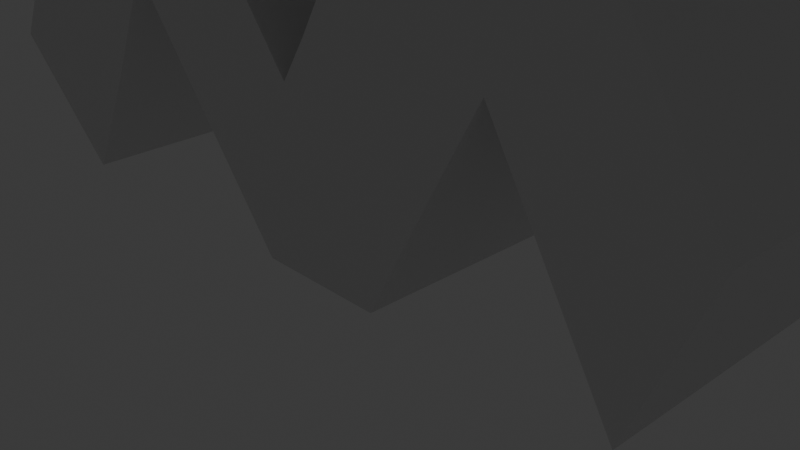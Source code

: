 # Source: hvym_logo_test.blend  (saved by Blender 4.0.36; exported with 4.5.12 LTS)
import bpy
from mathutils import Matrix  # noqa: F401  (used for matrix-valued properties, if any)

bpy.ops.wm.read_factory_settings(use_empty=True)
scene = bpy.context.scene
scene.name = 'Scene'

# ---- collections
col_collection = bpy.data.collections.new('Collection'); scene.collection.children.link(col_collection)

# ---- materials (node trees are filled in below, after node groups)
mat_material_001 = bpy.data.materials.new('Material.001')
mat_material_001.alpha_threshold = 0.0
mat_material_001.use_transparent_shadow = False
mat_material_001.roughness = 0.5
mat_material_001.line_color = (0.0, 0.0, 0.0, 1.0)

# ---- node groups
ng_auto_smooth = bpy.data.node_groups.new('Auto Smooth', 'GeometryNodeTree')
_s = ng_auto_smooth.interface.new_socket(name='Geometry', in_out='OUTPUT', socket_type='NodeSocketGeometry')
_s = ng_auto_smooth.interface.new_socket(name='Geometry', in_out='INPUT', socket_type='NodeSocketGeometry')
_s = ng_auto_smooth.interface.new_socket(name='Angle', in_out='INPUT', socket_type='NodeSocketFloat')
_s.subtype = 'ANGLE'
_s.min_value = 0.0
_s.max_value = 3.142
ng_auto_smooth.is_modifier = True
_N = ng_auto_smooth.nodes; _L = ng_auto_smooth.links
n0 = _N.new('NodeGroupOutput'); n0.name = 'Group Output'; n0.location = (480, -100)
n1 = _N.new('NodeGroupInput'); n1.name = 'Group Input'; n1.location = (-420, -300)
n2 = _N.new('NodeGroupInput'); n2.name = 'Group Input.001'; n2.location = (-60, -100)
n3 = _N.new('GeometryNodeSetShadeSmooth'); n3.name = 'Set Shade Smooth'; n3.location = (120, -100)
n3.domain = 'EDGE'
n4 = _N.new('GeometryNodeSetShadeSmooth'); n4.name = 'Set Shade Smooth.001'; n4.location = (300, -100)
n5 = _N.new('GeometryNodeInputMeshEdgeAngle'); n5.name = 'Edge Angle'; n5.location = (-420, -220)
n6 = _N.new('GeometryNodeInputEdgeSmooth'); n6.name = 'Is Edge Smooth'; n6.location = (-60, -160)
n7 = _N.new('GeometryNodeInputShadeSmooth'); n7.name = 'Is Face Smooth'; n7.location = (-240, -340)
n8 = _N.new('FunctionNodeBooleanMath'); n8.name = 'Boolean Math'; n8.location = (-60, -220)
n9 = _N.new('FunctionNodeCompare'); n9.name = 'Compare'; n9.location = (-240, -180)
n9.operation = 'LESS_EQUAL'
_L.new(n5.outputs[0], n9.inputs[0])
_L.new(n4.outputs[0], n0.inputs[0])
_L.new(n1.outputs[1], n9.inputs[1])
_L.new(n9.outputs[0], n8.inputs[0])
_L.new(n7.outputs[0], n8.inputs[1])
_L.new(n2.outputs[0], n3.inputs[0])
_L.new(n6.outputs[0], n3.inputs[1])
_L.new(n3.outputs[0], n4.inputs[0])
_L.new(n8.outputs[0], n3.inputs[2])
n0.is_active_output = True

# ---- material node trees
mat_material_001.use_nodes = True; mat_material_001.node_tree.nodes.clear()
_N = mat_material_001.node_tree.nodes; _L = mat_material_001.node_tree.links
n0 = _N.new('ShaderNodeOutputMaterial'); n0.name = 'Material Output'; n0.location = (300, 300)
n1 = _N.new('ShaderNodeBsdfPrincipled'); n1.name = 'Principled BSDF'; n1.location = (10, 300)
n1.inputs[3].default_value = 1.45
_L.new(n1.outputs[0], n0.inputs[0])
n0.is_active_output = True

# ---- world
world_world = bpy.data.worlds.new('World'); scene.world = world_world
world_world.use_nodes = True; world_world.node_tree.nodes.clear()
_N = world_world.node_tree.nodes; _L = world_world.node_tree.links
n0 = _N.new('ShaderNodeOutputWorld'); n0.name = 'World Output'; n0.location = (300, 300)
n1 = _N.new('ShaderNodeBackground'); n1.name = 'Background'; n1.location = (10, 300)
n1.inputs[0].default_value = (0.05088, 0.05088, 0.05088, 1.0)
_L.new(n1.outputs[0], n0.inputs[0])
n0.is_active_output = True
world_world.color = (0.05088, 0.05088, 0.05088)
world_world.use_sun_shadow = False
world_world.sun_shadow_jitter_overblur = 0.0

# ---- cameras
cam_camera = bpy.data.cameras.new('Camera')
cam_camera.clip_end = 100.0
cam_camera.ortho_scale = 7.314

# ---- lights
light_light = bpy.data.lights.new('Light', 'POINT')
light_light.transmission_factor = 0.0
light_light.use_soft_falloff = False
light_light.energy = 1000.0
light_light.shadow_soft_size = 0.1
light_light.shadow_maximum_resolution = 0.006
light_light.use_absolute_resolution = True

# ---- meshes
me_cube_001 = bpy.data.meshes.new('Cube.001')
me_cube_001.from_pydata([(5.13, 1.494, 7.294), (1.213, 1.494, 0.0262), (5.13, -1.479, 7.294), (1.213, -1.479, 0.0262), (3.13, 1.494, 7.294), (-0.1674, 1.494, 0.0262), (3.13, -1.479, 7.294), (-0.1674, -1.479, 0.0262), (4.392, 1.494, 5.876), (2.392, -1.479, 5.876), (4.392, -1.479, 5.876), (2.392, 1.494, 5.876), (3.813, 1.494, 4.826), (3.813, -1.479, 4.826), (1.813, 1.494, 4.826), (1.813, -1.479, 4.826), (1.859, 1.494, 1.252), (1.859, -1.479, 1.252), (0.1466, 1.494, 1.846), (0.1466, -1.479, 1.846), (0.6456, 1.491, 7.274), (-3.271, 1.491, 0.005524), (0.6456, -1.482, 7.274), (-3.271, -1.482, 0.005524), (-1.354, 1.491, 7.274), (3.779, -1.479, 0.01667), (-1.354, -1.482, 7.274), (4.486, -1.479, 1.751), (-0.09262, 1.491, 5.855), (-2.093, -1.482, 5.855), (-0.09262, -1.482, 5.855), (-2.093, 1.491, 5.855), (-0.6714, 1.491, 4.805), (-0.6714, -1.482, 4.805), (-2.671, 1.491, 4.805), (-2.671, -1.482, 4.805), (-2.626, 1.491, 1.231), (-2.626, -1.482, 1.231), (-4.626, 1.491, 1.231), (-4.626, -1.482, 1.231), (-3.653, -1.482, 3.018), (-2.07, 1.491, 2.41), (-2.07, -1.482, 2.41), (-3.653, 1.491, 3.018), (-3.186, -1.482, 3.868), (-1.464, 1.491, 3.945), (-1.464, -1.482, 3.945), (-3.186, 1.491, 3.868), (3.779, 1.494, 0.01667), (-0.744, -1.482, 7.274), (4.486, 1.494, 1.751), (-0.744, 1.491, 7.274), (-1.482, 1.491, 5.855), (-1.482, -1.482, 5.855), (-2.061, -1.482, 4.805), (-2.061, 1.491, 4.805), (-4.015, 1.491, 1.231), (-4.015, -1.482, 1.231), (-3.09, 1.491, 2.966), (-3.09, -1.482, 2.966), (-2.575, 1.491, 3.868), (-2.575, -1.482, 3.868), (0.4307, -1.479, 2.308), (2.431, 1.494, 2.308), (2.431, -1.479, 2.308), (0.4307, 1.494, 2.308), (0.8306, -1.479, 3.037), (3.195, 1.494, 3.761), (3.195, -1.479, 3.761), (0.8306, 1.494, 3.037), (-4.217, -1.482, 0.8526), (-4.629, -1.482, 1.224), (-4.215, 1.491, 0.8571)], [], [(0, 4, 6, 2), (10, 2, 6, 9), (9, 6, 4, 11), (5, 1, 3, 7), (8, 0, 2, 10), (11, 4, 0, 8), (14, 11, 8, 12), (12, 8, 10, 13), (30, 33, 15, 9), (13, 10, 9, 15), (68, 13, 15, 66), (66, 15, 14, 69), (67, 12, 13, 68), (69, 14, 12, 67), (5, 18, 16, 1), (1, 16, 17, 3), (45, 46, 19, 18), (3, 17, 19, 7), (51, 24, 26, 49), (53, 49, 26, 29), (29, 26, 24, 31), (38, 72, 70, 71), (28, 20, 22, 30), (52, 51, 20, 28), (55, 52, 28, 32), (28, 30, 9, 11), (35, 29, 31, 34), (54, 53, 29, 35), (61, 54, 35, 44), (44, 35, 34, 47), (18, 65, 63, 16), (60, 55, 45), (63, 67, 50, 48), (21, 36, 37, 23), (67, 68, 27, 50), (48, 50, 27, 25), (32, 28, 11, 14), (33, 32, 14, 15), (56, 58, 41, 36), (36, 41, 42, 37), (39, 40, 43, 38), (57, 59, 40, 39), (58, 60, 45, 41), (41, 45, 18, 5), (40, 44, 47, 43), (59, 61, 44, 40), (42, 41, 5, 7), (46, 42, 7, 19), (42, 46, 61, 59), (43, 47, 60, 58), (37, 42, 59, 57), (38, 43, 58, 56), (72, 21, 23, 70), (47, 34, 55, 60), (46, 54, 61), (33, 30, 53, 54), (34, 31, 52, 55), (31, 24, 51, 52), (64, 63, 48, 25), (30, 22, 49, 53), (20, 51, 49, 22), (16, 63, 64, 17), (54, 55, 32, 33), (54, 46, 45, 55), (19, 62, 65, 18), (17, 64, 62, 19), (65, 69, 67, 63), (68, 64, 25, 27), (62, 66, 69, 65), (64, 68, 66, 62), (70, 23, 37, 57), (71, 70, 57, 39), (21, 72, 56, 36), (72, 38, 56)])
me_cube_001.polygons.foreach_set('use_smooth', [True] * 74)
_uv = me_cube_001.uv_layers.new(name='UVMap')
_uv.uv.foreach_set('vector', [0.625, 0.5, 0.875, 0.5, 0.875, 0.75, 0.625, 0.75, 0.5671, 0.75, 0.625, 0.75, 0.625, 1.0, 0.5671, 1.0, 0.5671, 0.0, 0.625, 0.0, 0.625, 0.25, 0.5671, 0.25, 0.125, 0.5, 0.375, 0.5, 0.375, 0.75, 0.125, 0.75, 0.5671, 0.5, 0.625, 0.5, 0.625, 0.75, 0.5671, 0.75, 0.5671, 0.25, 0.625, 0.25, 0.625, 0.5, 0.5671, 0.5, 0.5401, 0.25, 0.5671, 0.25, 0.5671, 0.5, 0.5401, 0.5, 0.5401, 0.5, 0.5671, 0.5, 0.5671, 0.75, 0.5401, 0.75, 0.5671, 0.75, 0.5401, 0.75, 0.5401, 1.0, 0.5671, 1.0, 0.5401, 0.75, 0.5671, 0.75, 0.5671, 1.0, 0.5401, 1.0, 0.4786, 0.75, 0.5401, 0.75, 0.5401, 1.0, 0.4786, 1.0, 0.4786, 0.0, 0.5401, 0.0, 0.5401, 0.25, 0.4786, 0.25, 0.4786, 0.5, 0.5401, 0.5, 0.5401, 0.75, 0.4786, 0.75, 0.4786, 0.25, 0.5401, 0.25, 0.5401, 0.5, 0.4786, 0.5, 0.375, 0.25, 0.4171, 0.25, 0.4171, 0.5, 0.375, 0.5, 0.375, 0.5, 0.4171, 0.5, 0.4171, 0.75, 0.375, 0.75, 0.5079, 0.5, 0.5079, 0.75, 0.4171, 0.0, 0.4171, 0.25, 0.375, 0.75, 0.4171, 0.75, 0.4171, 1.0, 0.375, 1.0, 0.7987, 0.5, 0.875, 0.5, 0.875, 0.75, 0.7987, 0.75, 0.5671, 0.9237, 0.625, 0.9237, 0.625, 1.0, 0.5671, 1.0, 0.5671, 0.0, 0.625, 0.0, 0.625, 0.25, 0.5671, 0.25, 0.4171, 0.25, 0.4043, 0.3263, 0.4041, 0.9237, 0.4169, 1.0, 0.5671, 0.5, 0.625, 0.5, 0.625, 0.75, 0.5671, 0.75, 0.5671, 0.3263, 0.625, 0.3263, 0.625, 0.5, 0.5671, 0.5, 0.5401, 0.3263, 0.5671, 0.3263, 0.5671, 0.5, 0.5401, 0.5, 0.5671, 0.5, 0.5671, 0.75, 0.5671, 0.0, 0.5671, 0.25, 0.5401, 0.0, 0.5671, 0.0, 0.5671, 0.25, 0.5401, 0.25, 0.5401, 0.9237, 0.5671, 0.9237, 0.5671, 1.0, 0.5401, 1.0, 0.5079, 0.9237, 0.5401, 0.9237, 0.5401, 1.0, 0.5079, 1.0, 0.5079, 0.0, 0.5401, 0.0, 0.5401, 0.25, 0.5079, 0.25, 0.4171, 0.25, 0.4535, 0.25, 0.4535, 0.5, 0.4171, 0.5, 0.5079, 0.3263, 0.5401, 0.3263, 0.5079, 0.5, 0.4535, 0.5, 0.4786, 0.5, 0.4786, 0.5, 0.4535, 0.5, 0.375, 0.5, 0.4171, 0.5, 0.4171, 0.75, 0.375, 0.75, 0.4786, 0.5, 0.4786, 0.75, 0.4786, 0.75, 0.4786, 0.5, 0.4535, 0.5, 0.4786, 0.5, 0.4786, 0.75, 0.4535, 0.75, 0.5401, 0.5, 0.5671, 0.5, 0.5671, 0.25, 0.5401, 0.25, 0.5401, 0.75, 0.5401, 0.5, 0.5401, 0.25, 0.5401, 0.0, 0.4171, 0.3263, 0.4786, 0.3263, 0.4786, 0.5, 0.4171, 0.5, 0.4171, 0.5, 0.4786, 0.5, 0.4786, 0.75, 0.4171, 0.75, 0.4171, 0.0, 0.4786, 0.0, 0.4786, 0.25, 0.4171, 0.25, 0.4171, 0.9237, 0.4786, 0.9237, 0.4786, 1.0, 0.4171, 1.0, 0.4786, 0.3263, 0.5079, 0.3263, 0.5079, 0.5, 0.4786, 0.5, 0.4786, 0.5, 0.5079, 0.5, 0.4171, 0.25, 0.375, 0.25, 0.4786, 0.0, 0.5079, 0.0, 0.5079, 0.25, 0.4786, 0.25, 0.4786, 0.9237, 0.5079, 0.9237, 0.5079, 1.0, 0.4786, 1.0, 0.4786, 0.75, 0.4786, 0.5, 0.125, 0.5, 0.125, 0.75, 0.5079, 0.75, 0.4786, 0.75, 0.375, 1.0, 0.4171, 1.0, 0.4786, 0.75, 0.5079, 0.75, 0.5079, 0.9237, 0.4786, 0.9237, 0.4786, 0.25, 0.5079, 0.25, 0.5079, 0.3263, 0.4786, 0.3263, 0.4171, 0.75, 0.4786, 0.75, 0.4786, 0.9237, 0.4171, 0.9237, 0.4171, 0.25, 0.4786, 0.25, 0.4786, 0.3263, 0.4171, 0.3263, 0.4043, 0.3263, 0.375, 0.5, 0.375, 0.75, 0.4041, 0.9237, 0.5079, 0.25, 0.5401, 0.25, 0.5401, 0.3263, 0.5079, 0.3263, 0.5079, 0.75, 0.5401, 0.9237, 0.5079, 0.9237, 0.5401, 0.75, 0.5671, 0.75, 0.5671, 0.9237, 0.5401, 0.9237, 0.5401, 0.25, 0.5671, 0.25, 0.5671, 0.3263, 0.5401, 0.3263, 0.5671, 0.25, 0.625, 0.25, 0.625, 0.3263, 0.5671, 0.3263, 0.4535, 0.75, 0.4535, 0.5, 0.4535, 0.5, 0.4535, 0.75, 0.5671, 0.75, 0.625, 0.75, 0.625, 0.9237, 0.5671, 0.9237, 0.625, 0.5, 0.7987, 0.5, 0.7987, 0.75, 0.625, 0.75, 0.4171, 0.5, 0.4535, 0.5, 0.4535, 0.75, 0.4171, 0.75, 0.5401, 0.9237, 0.5401, 0.3263, 0.5401, 0.5, 0.5401, 0.75, 0.5401, 0.9237, 0.5079, 0.75, 0.5079, 0.5, 0.5401, 0.3263, 0.4171, 0.0, 0.4535, 0.0, 0.4535, 0.25, 0.4171, 0.25, 0.4171, 0.75, 0.4535, 0.75, 0.4535, 1.0, 0.4171, 1.0, 0.4535, 0.25, 0.4786, 0.25, 0.4786, 0.5, 0.4535, 0.5, 0.4786, 0.75, 0.4535, 0.75, 0.4535, 0.75, 0.4786, 0.75, 0.4535, 0.0, 0.4786, 0.0, 0.4786, 0.25, 0.4535, 0.25, 0.4535, 0.75, 0.4786, 0.75, 0.4786, 1.0, 0.4535, 1.0, 0.4041, 0.9237, 0.375, 0.75, 0.4171, 0.75, 0.4171, 0.9237, 0.4169, 1.0, 0.4041, 0.9237, 0.4171, 0.9237, 0.4171, 1.0, 0.375, 0.5, 0.4043, 0.3263, 0.4171, 0.3263, 0.4171, 0.5, 0.4043, 0.3263, 0.4171, 0.25, 0.4171, 0.3263])
me_cube_001.materials.append(mat_material_001)
me_cube_001.use_mirror_vertex_groups = False
me_cube_001.update()

# ---- objects
ob_light = bpy.data.objects.new('Light', light_light)
ob_camera = bpy.data.objects.new('Camera', cam_camera)
ob_menu_6sp5904f = bpy.data.objects.new('menu_6sp5904f', None)
ob_logo = bpy.data.objects.new('logo', me_cube_001)

# ---- transforms, parenting, visibility, modifiers, constraints
ob_light.location = (4.076, 1.005, 5.904)
ob_light.rotation_euler = (0.6503, 0.05522, 1.866)
ob_light.lock_rotations_4d = False
ob_light.empty_display_type = 'ARROWS'
ob_light.color = (0.0, 0.0, 0.0, 0.0)
ob_light.lineart.crease_threshold = 0.0
ob_camera.location = (7.359, -6.926, 4.958)
ob_camera.rotation_euler = (1.109, 0.0, 0.8149)
ob_camera.lock_rotations_4d = False
ob_camera.empty_display_type = 'ARROWS'
ob_camera.color = (0.0, 0.0, 0.0, 0.0)
ob_camera.display_type = 'WIRE'
ob_camera.lineart.crease_threshold = 0.0
ob_menu_6sp5904f.location = (0.0, 0.0, 0.0)
ob_logo.location = (0.0, 0.0, 0.0)
ob_logo.lock_rotations_4d = False
ob_logo.empty_display_type = 'ARROWS'
ob_logo.lineart.crease_threshold = 0.0
_m = ob_logo.modifiers.new('Auto Smooth', 'NODES')
_m.node_group = ng_auto_smooth
_gi = [s.identifier for s in ng_auto_smooth.interface.items_tree if s.item_type == 'SOCKET' and s.in_out == 'INPUT']
_m[_gi[1]] = 0.5236  # Angle

# ---- collection membership
col_collection.objects.link(ob_light)
col_collection.objects.link(ob_camera)
col_collection.objects.link(ob_menu_6sp5904f)
col_collection.objects.link(ob_logo)

# ---- scene / render settings (as saved in the file)
scene.camera = ob_camera
scene.frame_start = 1; scene.frame_end = 250; scene.frame_set(1)
scene.render.engine = 'BLENDER_EEVEE_NEXT'
scene.cycles.sampling_pattern = 'TABULATED_SOBOL'
bpy.context.view_layer.update()
